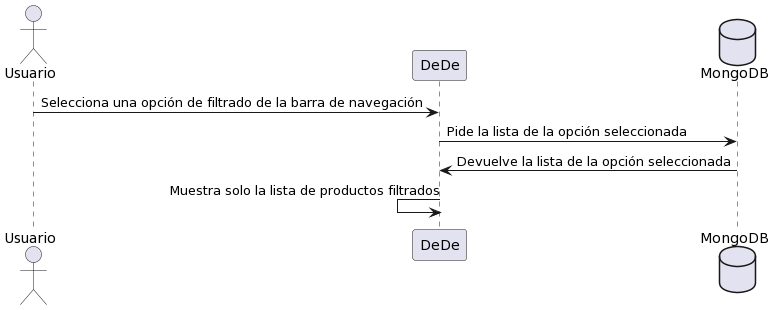

The diagram above was rendered by PlantUML. Its source (embedded in the PNG):
@startuml
actor Usuario
Usuario -> DeDe: Selecciona una opción de filtrado de la barra de navegación
database MongoDB
DeDe -> MongoDB: Pide la lista de la opción seleccionada
DeDe <- MongoDB: Devuelve la lista de la opción seleccionada
DeDe<- DeDe: Muestra solo la lista de productos filtrados
@enduml